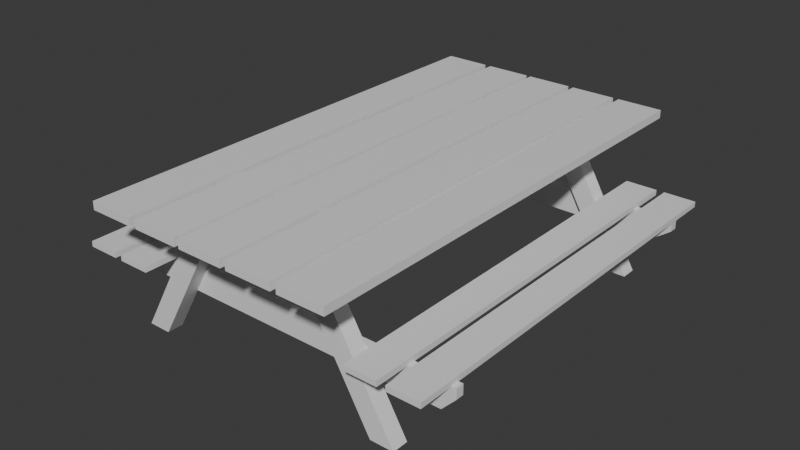 # Source: picknick_table.blend  (saved by Blender 4.0.36; exported with 4.5.12 LTS)
import bpy
from mathutils import Matrix  # noqa: F401  (used for matrix-valued properties, if any)

bpy.ops.wm.read_factory_settings(use_empty=True)
scene = bpy.context.scene
scene.name = 'Scene'

# ---- collections
col_collection = bpy.data.collections.new('Collection'); scene.collection.children.link(col_collection)

# ---- materials (node trees are filled in below, after node groups)
mat_picknick_table = bpy.data.materials.new('Picknick Table')
mat_picknick_table.alpha_threshold = 0.0
mat_picknick_table.use_transparent_shadow = False
mat_picknick_table.roughness = 0.5
mat_picknick_table.line_color = (0.0, 0.0, 0.0, 1.0)

# ---- material node trees
mat_picknick_table.use_nodes = True; mat_picknick_table.node_tree.nodes.clear()
_N = mat_picknick_table.node_tree.nodes; _L = mat_picknick_table.node_tree.links
n0 = _N.new('ShaderNodeOutputMaterial'); n0.name = 'Material Output'; n0.location = (300, 300)
n1 = _N.new('ShaderNodeBsdfPrincipled'); n1.name = 'Principled BSDF'; n1.location = (10, 300)
n1.inputs[3].default_value = 1.45
_L.new(n1.outputs[0], n0.inputs[0])
n0.is_active_output = True

# ---- world
world_world = bpy.data.worlds.new('World'); scene.world = world_world
world_world.use_nodes = True; world_world.node_tree.nodes.clear()
_N = world_world.node_tree.nodes; _L = world_world.node_tree.links
n0 = _N.new('ShaderNodeOutputWorld'); n0.name = 'World Output'; n0.location = (300, 300)
n1 = _N.new('ShaderNodeBackground'); n1.name = 'Background'; n1.location = (10, 300)
n1.inputs[0].default_value = (0.05088, 0.05088, 0.05088, 1.0)
_L.new(n1.outputs[0], n0.inputs[0])
n0.is_active_output = True
world_world.color = (0.05088, 0.05088, 0.05088)
world_world.use_sun_shadow = False
world_world.sun_shadow_jitter_overblur = 0.0

# ---- meshes
me_cube_002 = bpy.data.meshes.new('Cube.002')
me_cube_002.from_pydata([(0.1251, 1.28, 0.02207), (0.1251, 1.28, -0.02207), (0.1251, -1.28, 0.02207), (0.1251, -1.28, -0.02207), (-0.1251, 1.28, 0.02207), (-0.1251, 1.28, -0.02207), (-0.1251, -1.28, 0.02207), (-0.1251, -1.28, -0.02207), (-0.4389, 1.28, 0.02207), (-0.4389, 1.28, -0.02207), (-0.4389, -1.28, 0.02207), (-0.4389, -1.28, -0.02207), (-0.689, 1.28, 0.02207), (-0.689, 1.28, -0.02207), (-0.689, -1.28, 0.02207), (-0.689, -1.28, -0.02207), (-0.1586, 1.28, 0.02207), (-0.1586, 1.28, -0.02207), (-0.1586, -1.28, 0.02207), (-0.1586, -1.28, -0.02207), (-0.4087, 1.28, 0.02207), (-0.4087, 1.28, -0.02207), (-0.4087, -1.28, 0.02207), (-0.4087, -1.28, -0.02207), (-0.7157, 1.28, 0.02207), (-0.7157, 1.28, -0.02207), (-0.7157, -1.28, 0.02207), (-0.7157, -1.28, -0.02207), (-0.9658, 1.28, 0.02207), (-0.9658, 1.28, -0.02207), (-0.9658, -1.28, 0.02207), (-0.9658, -1.28, -0.02207), (-1.002, 1.28, 0.02207), (-1.002, 1.28, -0.02207), (-1.002, -1.28, 0.02207), (-1.002, -1.28, -0.02207), (-1.252, 1.28, 0.02207), (-1.252, 1.28, -0.02207), (-1.252, -1.28, 0.02207), (-1.252, -1.28, -0.02207), (-1.341, -0.9892, -0.7796), (-0.8998, -0.9892, -0.01513), (-1.341, -0.9009, -0.7796), (-0.8998, -0.9009, -0.01513), (-1.214, -0.9892, -0.7799), (-0.7724, -0.9892, -0.01539), (-1.214, -0.9009, -0.7799), (-0.7724, -0.9009, -0.01539), (0.2092, -0.9009, -0.7796), (-0.2322, -0.9009, -0.01513), (0.2092, -0.9892, -0.7796), (-0.2322, -0.9892, -0.01513), (0.08181, -0.9009, -0.7799), (-0.3596, -0.9009, -0.01539), (0.08181, -0.9892, -0.7799), (-0.3596, -0.9892, -0.01539), (-1.341, 0.8999, -0.7796), (-0.8998, 0.8999, -0.01513), (-1.341, 0.9882, -0.7796), (-0.8998, 0.9882, -0.01513), (-1.214, 0.8999, -0.7799), (-0.7724, 0.8999, -0.01539), (-1.214, 0.9882, -0.7799), (-0.7724, 0.9882, -0.01539), (0.2092, 0.9882, -0.7796), (-0.2322, 0.9882, -0.01513), (0.2092, 0.8999, -0.7796), (-0.2322, 0.8999, -0.01513), (0.08181, 0.9882, -0.7799), (-0.3596, 0.9882, -0.01539), (0.08181, 0.8999, -0.7799), (-0.3596, 0.8999, -0.01539), (-1.416, -1.093, -0.3975), (-1.416, -1.093, -0.3681), (-1.593, -1.093, -0.3975), (-1.593, -1.093, -0.3681), (-1.416, 1.158, -0.3975), (-1.416, 1.158, -0.3681), (-1.593, 1.158, -0.3975), (-1.593, 1.158, -0.3681), (-1.194, -1.093, -0.3975), (-1.194, -1.093, -0.3681), (-1.371, -1.093, -0.3975), (-1.371, -1.093, -0.3681), (-1.194, 1.158, -0.3975), (-1.194, 1.158, -0.3681), (-1.371, 1.158, -0.3975), (-1.371, 1.158, -0.3681), (-1.587, -0.9026, -0.45), (-1.587, -0.9026, -0.3962), (-1.587, -0.8585, -0.45), (-1.587, -0.8585, -0.3962), (0.4585, -0.9026, -0.45), (0.4585, -0.9026, -0.3962), (0.4585, -0.8585, -0.45), (0.4585, -0.8585, -0.3962), (-1.479, -0.8585, -0.5286), (-1.399, -0.8585, -0.3962), (-1.479, -0.9026, -0.5286), (-1.399, -0.9026, -0.3962), (0.305, -0.8585, -0.3962), (0.3844, -0.9026, -0.5286), (0.3844, -0.8585, -0.5286), (0.305, -0.9026, -0.3962), (0.2569, 1.158, -0.3975), (0.2569, 1.158, -0.3681), (0.4334, 1.158, -0.3975), (0.4334, 1.158, -0.3681), (0.2569, -1.093, -0.3975), (0.2569, -1.093, -0.3681), (0.4334, -1.093, -0.3975), (0.4334, -1.093, -0.3681), (0.03531, 1.158, -0.3975), (0.03531, 1.158, -0.3681), (0.2119, 1.158, -0.3975), (0.2119, 1.158, -0.3681), (0.03531, -1.093, -0.3975), (0.03531, -1.093, -0.3681), (0.2119, -1.093, -0.3975), (0.2119, -1.093, -0.3681), (0.4274, 0.9686, -0.45), (0.4274, 0.9686, -0.3962), (0.4274, 0.9244, -0.45), (0.4274, 0.9244, -0.3962), (-1.618, 0.9686, -0.45), (-1.618, 0.9686, -0.3962), (-1.618, 0.9244, -0.45), (-1.618, 0.9244, -0.3962), (0.3194, 0.9244, -0.5286), (0.2401, 0.9244, -0.3962), (0.3194, 0.9686, -0.5286), (0.2401, 0.9686, -0.3962), (-1.464, 0.9244, -0.3962), (-1.544, 0.9686, -0.5286), (-1.544, 0.9244, -0.5286), (-1.464, 0.9686, -0.3962), (-1.145, -0.6251, -0.01812), (-1.145, -0.6251, -0.06226), (0.0177, -0.6251, -0.01812), (0.0177, -0.6251, -0.06226), (-1.145, -0.7281, -0.01812), (-1.145, -0.7281, -0.06226), (0.0177, -0.7281, -0.01812), (0.0177, -0.7281, -0.06226), (-1.145, 0.73, -0.01812), (-1.145, 0.73, -0.06226), (0.0177, 0.73, -0.01812), (0.0177, 0.73, -0.06226), (-1.145, 0.627, -0.01812), (-1.145, 0.627, -0.06226), (0.0177, 0.627, -0.01812), (0.0177, 0.627, -0.06226)], [], [(0, 4, 6, 2), (3, 2, 6, 7), (7, 6, 4, 5), (5, 1, 3, 7), (1, 0, 2, 3), (5, 4, 0, 1), (8, 12, 14, 10), (11, 10, 14, 15), (15, 14, 12, 13), (13, 9, 11, 15), (9, 8, 10, 11), (13, 12, 8, 9), (16, 20, 22, 18), (19, 18, 22, 23), (23, 22, 20, 21), (21, 17, 19, 23), (17, 16, 18, 19), (21, 20, 16, 17), (24, 28, 30, 26), (27, 26, 30, 31), (31, 30, 28, 29), (29, 25, 27, 31), (25, 24, 26, 27), (29, 28, 24, 25), (32, 36, 38, 34), (35, 34, 38, 39), (39, 38, 36, 37), (37, 33, 35, 39), (33, 32, 34, 35), (37, 36, 32, 33), (40, 41, 43, 42), (42, 43, 47, 46), (46, 47, 45, 44), (44, 45, 41, 40), (42, 46, 44, 40), (47, 43, 41, 45), (48, 49, 51, 50), (50, 51, 55, 54), (54, 55, 53, 52), (52, 53, 49, 48), (50, 54, 52, 48), (55, 51, 49, 53), (56, 57, 59, 58), (58, 59, 63, 62), (62, 63, 61, 60), (60, 61, 57, 56), (58, 62, 60, 56), (63, 59, 57, 61), (64, 65, 67, 66), (66, 67, 71, 70), (70, 71, 69, 68), (68, 69, 65, 64), (66, 70, 68, 64), (71, 67, 65, 69), (72, 73, 75, 74), (74, 75, 79, 78), (78, 79, 77, 76), (76, 77, 73, 72), (74, 78, 76, 72), (79, 75, 73, 77), (80, 81, 83, 82), (82, 83, 87, 86), (86, 87, 85, 84), (84, 85, 81, 80), (82, 86, 84, 80), (87, 83, 81, 85), (88, 89, 91, 90), (102, 100, 95, 94), (94, 95, 93, 92), (98, 99, 89, 88), (102, 94, 92, 101), (97, 91, 89, 99), (100, 97, 99, 103), (90, 96, 98, 88), (101, 103, 99, 98), (90, 91, 97, 96), (92, 93, 103, 101), (95, 100, 103, 93), (96, 102, 101, 98), (96, 97, 100, 102), (104, 105, 107, 106), (106, 107, 111, 110), (110, 111, 109, 108), (108, 109, 105, 104), (106, 110, 108, 104), (111, 107, 105, 109), (112, 113, 115, 114), (114, 115, 119, 118), (118, 119, 117, 116), (116, 117, 113, 112), (114, 118, 116, 112), (119, 115, 113, 117), (120, 121, 123, 122), (134, 132, 127, 126), (126, 127, 125, 124), (130, 131, 121, 120), (134, 126, 124, 133), (129, 123, 121, 131), (132, 129, 131, 135), (122, 128, 130, 120), (133, 135, 131, 130), (122, 123, 129, 128), (124, 125, 135, 133), (127, 132, 135, 125), (128, 134, 133, 130), (128, 129, 132, 134), (136, 140, 142, 138), (139, 138, 142, 143), (143, 142, 140, 141), (141, 137, 139, 143), (137, 136, 138, 139), (141, 140, 136, 137), (144, 148, 150, 146), (147, 146, 150, 151), (151, 150, 148, 149), (149, 145, 147, 151), (145, 144, 146, 147), (149, 148, 144, 145)])
_uv = me_cube_002.uv_layers.new(name='UVMap')
_uv.uv.foreach_set('vector', [0.625, 0.5, 0.875, 0.5, 0.875, 0.75, 0.625, 0.75, 0.375, 0.75, 0.625, 0.75, 0.625, 1.0, 0.375, 1.0, 0.375, 0.0, 0.625, 0.0, 0.625, 0.25, 0.375, 0.25, 0.125, 0.5, 0.375, 0.5, 0.375, 0.75, 0.125, 0.75, 0.375, 0.5, 0.625, 0.5, 0.625, 0.75, 0.375, 0.75, 0.375, 0.25, 0.625, 0.25, 0.625, 0.5, 0.375, 0.5, 0.625, 0.5, 0.875, 0.5, 0.875, 0.75, 0.625, 0.75, 0.375, 0.75, 0.625, 0.75, 0.625, 1.0, 0.375, 1.0, 0.375, 0.0, 0.625, 0.0, 0.625, 0.25, 0.375, 0.25, 0.125, 0.5, 0.375, 0.5, 0.375, 0.75, 0.125, 0.75, 0.375, 0.5, 0.625, 0.5, 0.625, 0.75, 0.375, 0.75, 0.375, 0.25, 0.625, 0.25, 0.625, 0.5, 0.375, 0.5, 0.625, 0.5, 0.875, 0.5, 0.875, 0.75, 0.625, 0.75, 0.375, 0.75, 0.625, 0.75, 0.625, 1.0, 0.375, 1.0, 0.375, 0.0, 0.625, 0.0, 0.625, 0.25, 0.375, 0.25, 0.125, 0.5, 0.375, 0.5, 0.375, 0.75, 0.125, 0.75, 0.375, 0.5, 0.625, 0.5, 0.625, 0.75, 0.375, 0.75, 0.375, 0.25, 0.625, 0.25, 0.625, 0.5, 0.375, 0.5, 0.625, 0.5, 0.875, 0.5, 0.875, 0.75, 0.625, 0.75, 0.375, 0.75, 0.625, 0.75, 0.625, 1.0, 0.375, 1.0, 0.375, 0.0, 0.625, 0.0, 0.625, 0.25, 0.375, 0.25, 0.125, 0.5, 0.375, 0.5, 0.375, 0.75, 0.125, 0.75, 0.375, 0.5, 0.625, 0.5, 0.625, 0.75, 0.375, 0.75, 0.375, 0.25, 0.625, 0.25, 0.625, 0.5, 0.375, 0.5, 0.625, 0.5, 0.875, 0.5, 0.875, 0.75, 0.625, 0.75, 0.375, 0.75, 0.625, 0.75, 0.625, 1.0, 0.375, 1.0, 0.375, 0.0, 0.625, 0.0, 0.625, 0.25, 0.375, 0.25, 0.125, 0.5, 0.375, 0.5, 0.375, 0.75, 0.125, 0.75, 0.375, 0.5, 0.625, 0.5, 0.625, 0.75, 0.375, 0.75, 0.375, 0.25, 0.625, 0.25, 0.625, 0.5, 0.375, 0.5, 0.375, 0.0, 0.625, 0.0, 0.625, 0.25, 0.375, 0.25, 0.375, 0.25, 0.625, 0.25, 0.625, 0.5, 0.375, 0.5, 0.375, 0.5, 0.625, 0.5, 0.625, 0.75, 0.375, 0.75, 0.375, 0.75, 0.625, 0.75, 0.625, 1.0, 0.375, 1.0, 0.125, 0.5, 0.375, 0.5, 0.375, 0.75, 0.125, 0.75, 0.625, 0.5, 0.875, 0.5, 0.875, 0.75, 0.625, 0.75, 0.375, 0.0, 0.625, 0.0, 0.625, 0.25, 0.375, 0.25, 0.375, 0.25, 0.625, 0.25, 0.625, 0.5, 0.375, 0.5, 0.375, 0.5, 0.625, 0.5, 0.625, 0.75, 0.375, 0.75, 0.375, 0.75, 0.625, 0.75, 0.625, 1.0, 0.375, 1.0, 0.125, 0.5, 0.375, 0.5, 0.375, 0.75, 0.125, 0.75, 0.625, 0.5, 0.875, 0.5, 0.875, 0.75, 0.625, 0.75, 0.375, 0.0, 0.625, 0.0, 0.625, 0.25, 0.375, 0.25, 0.375, 0.25, 0.625, 0.25, 0.625, 0.5, 0.375, 0.5, 0.375, 0.5, 0.625, 0.5, 0.625, 0.75, 0.375, 0.75, 0.375, 0.75, 0.625, 0.75, 0.625, 1.0, 0.375, 1.0, 0.125, 0.5, 0.375, 0.5, 0.375, 0.75, 0.125, 0.75, 0.625, 0.5, 0.875, 0.5, 0.875, 0.75, 0.625, 0.75, 0.375, 0.0, 0.625, 0.0, 0.625, 0.25, 0.375, 0.25, 0.375, 0.25, 0.625, 0.25, 0.625, 0.5, 0.375, 0.5, 0.375, 0.5, 0.625, 0.5, 0.625, 0.75, 0.375, 0.75, 0.375, 0.75, 0.625, 0.75, 0.625, 1.0, 0.375, 1.0, 0.125, 0.5, 0.375, 0.5, 0.375, 0.75, 0.125, 0.75, 0.625, 0.5, 0.875, 0.5, 0.875, 0.75, 0.625, 0.75, 0.375, 0.0, 0.625, 0.0, 0.625, 0.25, 0.375, 0.25, 0.375, 0.25, 0.625, 0.25, 0.625, 0.5, 0.375, 0.5, 0.375, 0.5, 0.625, 0.5, 0.625, 0.75, 0.375, 0.75, 0.375, 0.75, 0.625, 0.75, 0.625, 1.0, 0.375, 1.0, 0.125, 0.5, 0.375, 0.5, 0.375, 0.75, 0.125, 0.75, 0.625, 0.5, 0.875, 0.5, 0.875, 0.75, 0.625, 0.75, 0.375, 0.0, 0.625, 0.0, 0.625, 0.25, 0.375, 0.25, 0.375, 0.25, 0.625, 0.25, 0.625, 0.5, 0.375, 0.5, 0.375, 0.5, 0.625, 0.5, 0.625, 0.75, 0.375, 0.75, 0.375, 0.75, 0.625, 0.75, 0.625, 1.0, 0.375, 1.0, 0.125, 0.5, 0.375, 0.5, 0.375, 0.75, 0.125, 0.75, 0.625, 0.5, 0.875, 0.5, 0.875, 0.75, 0.625, 0.75, 0.375, 0.0, 0.625, 0.0, 0.625, 0.25, 0.375, 0.25, 0.375, 0.4812, 0.625, 0.4812, 0.625, 0.5, 0.375, 0.5, 0.375, 0.5, 0.625, 0.5, 0.625, 0.75, 0.375, 0.75, 0.375, 0.9771, 0.625, 0.9771, 0.625, 1.0, 0.375, 1.0, 0.3562, 0.5, 0.375, 0.5, 0.375, 0.75, 0.3562, 0.75, 0.8521, 0.5, 0.875, 0.5, 0.875, 0.75, 0.8521, 0.75, 0.6438, 0.5, 0.8521, 0.5, 0.8521, 0.75, 0.6438, 0.75, 0.125, 0.5, 0.1479, 0.5, 0.1479, 0.75, 0.125, 0.75, 0.375, 0.7688, 0.625, 0.7688, 0.625, 0.9771, 0.375, 0.9771, 0.375, 0.25, 0.625, 0.25, 0.625, 0.2729, 0.375, 0.2729, 0.375, 0.75, 0.625, 0.75, 0.625, 0.7688, 0.375, 0.7688, 0.625, 0.5, 0.6438, 0.5, 0.6438, 0.75, 0.625, 0.75, 0.1479, 0.5, 0.3562, 0.5, 0.3562, 0.75, 0.1479, 0.75, 0.375, 0.2729, 0.625, 0.2729, 0.625, 0.4812, 0.375, 0.4812, 0.375, 0.0, 0.625, 0.0, 0.625, 0.25, 0.375, 0.25, 0.375, 0.25, 0.625, 0.25, 0.625, 0.5, 0.375, 0.5, 0.375, 0.5, 0.625, 0.5, 0.625, 0.75, 0.375, 0.75, 0.375, 0.75, 0.625, 0.75, 0.625, 1.0, 0.375, 1.0, 0.125, 0.5, 0.375, 0.5, 0.375, 0.75, 0.125, 0.75, 0.625, 0.5, 0.875, 0.5, 0.875, 0.75, 0.625, 0.75, 0.375, 0.0, 0.625, 0.0, 0.625, 0.25, 0.375, 0.25, 0.375, 0.25, 0.625, 0.25, 0.625, 0.5, 0.375, 0.5, 0.375, 0.5, 0.625, 0.5, 0.625, 0.75, 0.375, 0.75, 0.375, 0.75, 0.625, 0.75, 0.625, 1.0, 0.375, 1.0, 0.125, 0.5, 0.375, 0.5, 0.375, 0.75, 0.125, 0.75, 0.625, 0.5, 0.875, 0.5, 0.875, 0.75, 0.625, 0.75, 0.375, 0.0, 0.625, 0.0, 0.625, 0.25, 0.375, 0.25, 0.375, 0.4812, 0.625, 0.4812, 0.625, 0.5, 0.375, 0.5, 0.375, 0.5, 0.625, 0.5, 0.625, 0.75, 0.375, 0.75, 0.375, 0.9771, 0.625, 0.9771, 0.625, 1.0, 0.375, 1.0, 0.3562, 0.5, 0.375, 0.5, 0.375, 0.75, 0.3562, 0.75, 0.8521, 0.5, 0.875, 0.5, 0.875, 0.75, 0.8521, 0.75, 0.6438, 0.5, 0.8521, 0.5, 0.8521, 0.75, 0.6438, 0.75, 0.125, 0.5, 0.1479, 0.5, 0.1479, 0.75, 0.125, 0.75, 0.375, 0.7688, 0.625, 0.7688, 0.625, 0.9771, 0.375, 0.9771, 0.375, 0.25, 0.625, 0.25, 0.625, 0.2729, 0.375, 0.2729, 0.375, 0.75, 0.625, 0.75, 0.625, 0.7688, 0.375, 0.7688, 0.625, 0.5, 0.6438, 0.5, 0.6438, 0.75, 0.625, 0.75, 0.1479, 0.5, 0.3562, 0.5, 0.3562, 0.75, 0.1479, 0.75, 0.375, 0.2729, 0.625, 0.2729, 0.625, 0.4812, 0.375, 0.4812, 0.625, 0.5, 0.875, 0.5, 0.875, 0.75, 0.625, 0.75, 0.375, 0.75, 0.625, 0.75, 0.625, 1.0, 0.375, 1.0, 0.375, 0.0, 0.625, 0.0, 0.625, 0.25, 0.375, 0.25, 0.125, 0.5, 0.375, 0.5, 0.375, 0.75, 0.125, 0.75, 0.375, 0.5, 0.625, 0.5, 0.625, 0.75, 0.375, 0.75, 0.375, 0.25, 0.625, 0.25, 0.625, 0.5, 0.375, 0.5, 0.625, 0.5, 0.875, 0.5, 0.875, 0.75, 0.625, 0.75, 0.375, 0.75, 0.625, 0.75, 0.625, 1.0, 0.375, 1.0, 0.375, 0.0, 0.625, 0.0, 0.625, 0.25, 0.375, 0.25, 0.125, 0.5, 0.375, 0.5, 0.375, 0.75, 0.125, 0.75, 0.375, 0.5, 0.625, 0.5, 0.625, 0.75, 0.375, 0.75, 0.375, 0.25, 0.625, 0.25, 0.625, 0.5, 0.375, 0.5])
me_cube_002.materials.append(mat_picknick_table)
me_cube_002.use_mirror_vertex_groups = False
me_cube_002.update()

# ---- objects
ob_picknick_table = bpy.data.objects.new('Picknick Table ', me_cube_002)

# ---- transforms, parenting, visibility, modifiers, constraints
ob_picknick_table.location = (0.7667, -0.0298, 0.7714)
ob_picknick_table.lock_rotations_4d = False
ob_picknick_table.empty_display_type = 'ARROWS'
ob_picknick_table.lineart.crease_threshold = 0.0

# ---- collection membership
col_collection.objects.link(ob_picknick_table)

# ---- scene / render settings (as saved in the file)
scene.frame_start = 1; scene.frame_end = 250; scene.frame_set(1)
scene.render.engine = 'BLENDER_EEVEE_NEXT'
scene.cycles.sampling_pattern = 'TABULATED_SOBOL'
bpy.context.view_layer.update()

# ---- added for rendering (the .blend has no active camera and no usable light): camera, sun
cam_auto = bpy.data.cameras.new('AutoCamera')
cam_auto.lens = 50.0
cam_auto.sensor_width = 36.0
cam_auto.clip_end = 1000.0
ob_auto_camera = bpy.data.objects.new('AutoCamera', cam_auto)
scene.collection.objects.link(ob_auto_camera)
ob_auto_camera.location = (3.3257, -3.79613, 2.90342)
ob_auto_camera.rotation_euler = (1.09748, -7.21219e-08, 0.694738)
scene.camera = ob_auto_camera
light_auto_sun = bpy.data.lights.new('AutoSun', 'SUN')
light_auto_sun.energy = 3.0
light_auto_sun.angle = 0.0523599
ob_auto_sun = bpy.data.objects.new('AutoSun', light_auto_sun)
scene.collection.objects.link(ob_auto_sun)
ob_auto_sun.rotation_euler = (0.872665, 0.174533, 0.523599)
bpy.context.view_layer.update()
